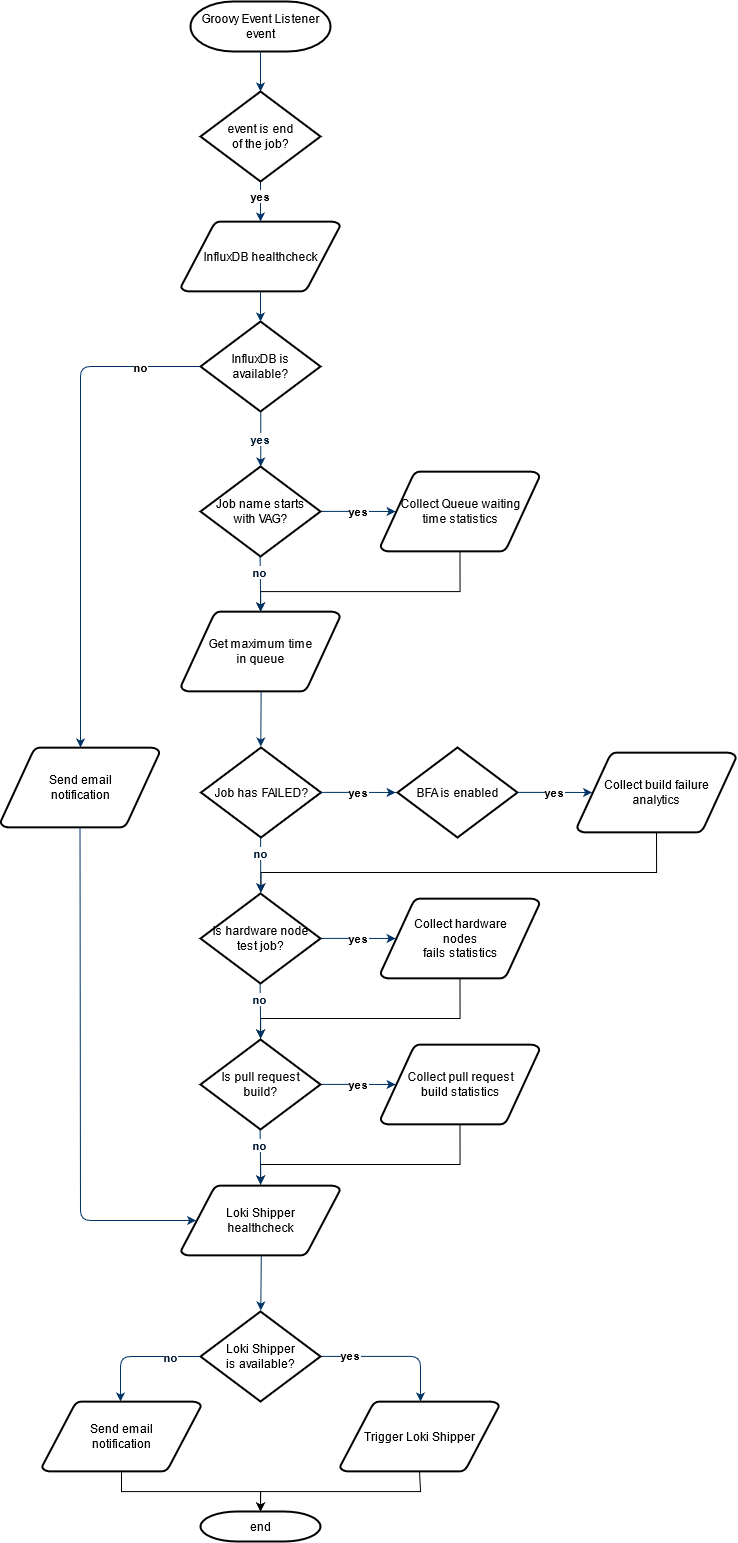

The diagram above was exported from draw.io. Its source (the exported page's mxGraphModel, read from the mxfile embedded in the PNG):
<mxGraphModel dx="1887" dy="1025" grid="1" gridSize="10" guides="1" tooltips="1" connect="1" arrows="1" fold="1" page="1" pageScale="1" pageWidth="1169" pageHeight="827" background="none" math="0" shadow="0">
  <root>
    <mxCell id="0" />
    <mxCell id="1" parent="0" />
    <mxCell id="2" value="&lt;div&gt;Groovy Event Listener&lt;/div&gt;&lt;div&gt; event&lt;/div&gt;" style="shape=mxgraph.flowchart.terminator;strokeWidth=2;gradientColor=none;gradientDirection=north;fontStyle=0;html=1;" parent="1" vertex="1">
      <mxGeometry x="250" y="40" width="140" height="50" as="geometry" />
    </mxCell>
    <mxCell id="5" value="InfluxDB healthcheck" style="shape=mxgraph.flowchart.data;strokeWidth=2;gradientColor=none;gradientDirection=north;fontStyle=0;html=1;" parent="1" vertex="1">
      <mxGeometry x="240.5" y="260" width="159" height="70" as="geometry" />
    </mxCell>
    <mxCell id="6" value="&lt;div&gt;InfluxDB is &lt;br&gt;&lt;/div&gt;&lt;div&gt;available?&lt;/div&gt;" style="shape=mxgraph.flowchart.decision;strokeWidth=2;gradientColor=none;gradientDirection=north;fontStyle=0;html=1;" parent="1" vertex="1">
      <mxGeometry x="260" y="360" width="120" height="90" as="geometry" />
    </mxCell>
    <mxCell id="7" style="fontStyle=1;strokeColor=#003366;strokeWidth=1;html=1;" parent="1" source="2" edge="1">
      <mxGeometry relative="1" as="geometry">
        <mxPoint x="320" y="130" as="targetPoint" />
      </mxGeometry>
    </mxCell>
    <mxCell id="8" value="yes" style="fontStyle=1;strokeColor=#003366;strokeWidth=1;html=1;" parent="1" target="5" edge="1">
      <mxGeometry relative="1" as="geometry">
        <mxPoint x="320" y="210" as="sourcePoint" />
      </mxGeometry>
    </mxCell>
    <mxCell id="9" style="entryX=0.5;entryY=0;entryPerimeter=0;fontStyle=1;strokeColor=#003366;strokeWidth=1;html=1;" parent="1" source="5" target="6" edge="1">
      <mxGeometry relative="1" as="geometry" />
    </mxCell>
    <mxCell id="12" value="yes" style="edgeStyle=elbowEdgeStyle;elbow=horizontal;fontColor=#001933;fontStyle=1;strokeColor=#003366;strokeWidth=1;html=1;entryX=0.5;entryY=0;entryDx=0;entryDy=0;entryPerimeter=0;" parent="1" source="6" target="IBYpjUnyjucIgKGzH4Ya-57" edge="1">
      <mxGeometry width="100" height="100" as="geometry">
        <mxPoint y="100" as="sourcePoint" />
        <mxPoint x="320.68421052631584" y="510" as="targetPoint" />
      </mxGeometry>
    </mxCell>
    <mxCell id="16" value="yes" style="edgeStyle=elbowEdgeStyle;elbow=horizontal;exitX=0.905;exitY=0.5;exitPerimeter=0;fontStyle=1;strokeColor=#003366;strokeWidth=1;html=1;entryX=0.095;entryY=0.5;entryDx=0;entryDy=0;entryPerimeter=0;" parent="1" target="IBYpjUnyjucIgKGzH4Ya-58" edge="1">
      <mxGeometry x="-3.9" y="-0.1" width="100" height="100" as="geometry">
        <mxPoint x="380.49500000000023" y="549.9" as="sourcePoint" />
        <mxPoint x="450" y="550" as="targetPoint" />
      </mxGeometry>
    </mxCell>
    <mxCell id="26" value="no" style="edgeStyle=elbowEdgeStyle;elbow=horizontal;entryX=0.5;entryY=0;entryPerimeter=0;fontStyle=1;strokeColor=#003366;strokeWidth=1;html=1;entryDx=0;entryDy=0;exitX=0;exitY=0.5;exitDx=0;exitDy=0;exitPerimeter=0;" parent="1" source="6" target="IBYpjUnyjucIgKGzH4Ya-59" edge="1">
      <mxGeometry width="100" height="100" as="geometry">
        <mxPoint x="240" y="440" as="sourcePoint" />
        <mxPoint x="100" as="targetPoint" />
        <Array as="points">
          <mxPoint x="140" y="420" />
        </Array>
        <mxPoint y="-190" as="offset" />
      </mxGeometry>
    </mxCell>
    <mxCell id="IBYpjUnyjucIgKGzH4Ya-55" value="&lt;div&gt;event is end &lt;br&gt;&lt;/div&gt;&lt;div&gt;of the job?&lt;/div&gt;" style="shape=mxgraph.flowchart.decision;strokeWidth=2;gradientColor=none;gradientDirection=north;fontStyle=0;html=1;" vertex="1" parent="1">
      <mxGeometry x="260" y="130" width="120" height="90" as="geometry" />
    </mxCell>
    <mxCell id="IBYpjUnyjucIgKGzH4Ya-57" value="&lt;div&gt;Job name starts &lt;br&gt;&lt;/div&gt;&lt;div&gt;with VAG?&lt;/div&gt;" style="shape=mxgraph.flowchart.decision;strokeWidth=2;gradientColor=none;gradientDirection=north;fontStyle=0;html=1;" vertex="1" parent="1">
      <mxGeometry x="260" y="505" width="120" height="90" as="geometry" />
    </mxCell>
    <mxCell id="IBYpjUnyjucIgKGzH4Ya-69" style="edgeStyle=orthogonalEdgeStyle;rounded=0;orthogonalLoop=1;jettySize=auto;html=1;entryX=0.5;entryY=0;entryDx=0;entryDy=0;entryPerimeter=0;exitX=0.5;exitY=1;exitDx=0;exitDy=0;exitPerimeter=0;" edge="1" parent="1" source="IBYpjUnyjucIgKGzH4Ya-58">
      <mxGeometry relative="1" as="geometry">
        <mxPoint x="320" y="650" as="targetPoint" />
        <Array as="points">
          <mxPoint x="520" y="630" />
          <mxPoint x="320" y="630" />
        </Array>
      </mxGeometry>
    </mxCell>
    <mxCell id="IBYpjUnyjucIgKGzH4Ya-58" value="&lt;div&gt;Collect Queue waiting&lt;/div&gt;&lt;div&gt; time statistics&lt;/div&gt;" style="shape=mxgraph.flowchart.data;strokeWidth=2;gradientColor=none;gradientDirection=north;fontStyle=0;html=1;" vertex="1" parent="1">
      <mxGeometry x="440" y="510" width="159" height="80" as="geometry" />
    </mxCell>
    <mxCell id="IBYpjUnyjucIgKGzH4Ya-59" value="&lt;div&gt;Send email &lt;br&gt;&lt;/div&gt;&lt;div&gt;notification&lt;/div&gt;" style="shape=mxgraph.flowchart.data;strokeWidth=2;gradientColor=none;gradientDirection=north;fontStyle=0;html=1;" vertex="1" parent="1">
      <mxGeometry x="60" y="786" width="159" height="80" as="geometry" />
    </mxCell>
    <mxCell id="IBYpjUnyjucIgKGzH4Ya-63" value="no" style="edgeStyle=elbowEdgeStyle;elbow=horizontal;fontColor=#001933;fontStyle=1;strokeColor=#003366;strokeWidth=1;html=1;entryX=0.5;entryY=0;entryDx=0;entryDy=0;entryPerimeter=0;" edge="1" parent="1">
      <mxGeometry width="100" height="100" as="geometry">
        <mxPoint x="319.5864705882354" y="594.9999999999999" as="sourcePoint" />
        <mxPoint x="319.41" y="649.9999999999999" as="targetPoint" />
        <mxPoint y="-12" as="offset" />
      </mxGeometry>
    </mxCell>
    <mxCell id="IBYpjUnyjucIgKGzH4Ya-72" value="end" style="shape=mxgraph.flowchart.terminator;strokeWidth=2;gradientColor=none;gradientDirection=north;fontStyle=0;html=1;" vertex="1" parent="1">
      <mxGeometry x="260" y="1550" width="120" height="30" as="geometry" />
    </mxCell>
    <mxCell id="IBYpjUnyjucIgKGzH4Ya-74" value="&lt;div&gt;Get maximum time &lt;br&gt;&lt;/div&gt;&lt;div&gt;in queue&lt;br&gt;&lt;/div&gt;" style="shape=mxgraph.flowchart.data;strokeWidth=2;gradientColor=none;gradientDirection=north;fontStyle=0;html=1;" vertex="1" parent="1">
      <mxGeometry x="240.5" y="650" width="159" height="80" as="geometry" />
    </mxCell>
    <mxCell id="IBYpjUnyjucIgKGzH4Ya-76" value="&lt;div&gt;Job has FAILED?&lt;/div&gt;" style="shape=mxgraph.flowchart.decision;strokeWidth=2;gradientColor=none;gradientDirection=north;fontStyle=0;html=1;" vertex="1" parent="1">
      <mxGeometry x="260.5" y="786" width="120" height="90" as="geometry" />
    </mxCell>
    <mxCell id="IBYpjUnyjucIgKGzH4Ya-77" style="edgeStyle=orthogonalEdgeStyle;rounded=0;orthogonalLoop=1;jettySize=auto;html=1;entryX=0.5;entryY=0;entryDx=0;entryDy=0;entryPerimeter=0;exitX=0.5;exitY=1;exitDx=0;exitDy=0;exitPerimeter=0;" edge="1" parent="1" source="IBYpjUnyjucIgKGzH4Ya-85">
      <mxGeometry relative="1" as="geometry">
        <mxPoint x="320.5" y="931" as="targetPoint" />
        <Array as="points">
          <mxPoint x="716" y="911" />
          <mxPoint x="320" y="911" />
        </Array>
        <mxPoint x="540" y="871" as="sourcePoint" />
      </mxGeometry>
    </mxCell>
    <mxCell id="IBYpjUnyjucIgKGzH4Ya-79" value="no" style="edgeStyle=elbowEdgeStyle;elbow=horizontal;fontColor=#001933;fontStyle=1;strokeColor=#003366;strokeWidth=1;html=1;entryX=0.5;entryY=0;entryDx=0;entryDy=0;entryPerimeter=0;" edge="1" parent="1">
      <mxGeometry x="0.5" y="281" width="100" height="100" as="geometry">
        <mxPoint x="320.08647058823544" y="875.9999999999999" as="sourcePoint" />
        <mxPoint x="319.9100000000001" y="931" as="targetPoint" />
        <mxPoint y="-12" as="offset" />
      </mxGeometry>
    </mxCell>
    <mxCell id="IBYpjUnyjucIgKGzH4Ya-80" value="" style="edgeStyle=elbowEdgeStyle;elbow=horizontal;fontColor=#001933;fontStyle=1;strokeColor=#003366;strokeWidth=1;html=1;entryX=0.5;entryY=0;entryDx=0;entryDy=0;entryPerimeter=0;" edge="1" parent="1">
      <mxGeometry x="0.9299999999999997" y="280" width="100" height="100" as="geometry">
        <mxPoint x="320.6442857142858" y="730.0000000000001" as="sourcePoint" />
        <mxPoint x="320.93" y="784.9999999999999" as="targetPoint" />
      </mxGeometry>
    </mxCell>
    <mxCell id="IBYpjUnyjucIgKGzH4Ya-81" value="yes" style="edgeStyle=elbowEdgeStyle;elbow=horizontal;exitX=0.905;exitY=0.5;exitPerimeter=0;fontStyle=1;strokeColor=#003366;strokeWidth=1;html=1;entryX=0.095;entryY=0.5;entryDx=0;entryDy=0;entryPerimeter=0;" edge="1" parent="1">
      <mxGeometry x="-3.9000000000000004" y="280.9" width="100" height="100" as="geometry">
        <mxPoint x="380.49500000000035" y="830.9000000000001" as="sourcePoint" />
        <mxPoint x="455.105" y="831" as="targetPoint" />
      </mxGeometry>
    </mxCell>
    <mxCell id="IBYpjUnyjucIgKGzH4Ya-83" value="BFA is enabled" style="shape=mxgraph.flowchart.decision;strokeWidth=2;gradientColor=none;gradientDirection=north;fontStyle=0;html=1;" vertex="1" parent="1">
      <mxGeometry x="457" y="786" width="120" height="90" as="geometry" />
    </mxCell>
    <mxCell id="IBYpjUnyjucIgKGzH4Ya-84" value="yes" style="edgeStyle=elbowEdgeStyle;elbow=horizontal;exitX=0.905;exitY=0.5;exitPerimeter=0;fontStyle=1;strokeColor=#003366;strokeWidth=1;html=1;entryX=0.095;entryY=0.5;entryDx=0;entryDy=0;entryPerimeter=0;" edge="1" parent="1" target="IBYpjUnyjucIgKGzH4Ya-85">
      <mxGeometry x="192.6" y="280.9" width="100" height="100" as="geometry">
        <mxPoint x="576.9950000000003" y="830.9000000000001" as="sourcePoint" />
        <mxPoint x="646.5" y="831" as="targetPoint" />
      </mxGeometry>
    </mxCell>
    <mxCell id="IBYpjUnyjucIgKGzH4Ya-85" value="&lt;div&gt;Collect build failure&lt;/div&gt;&lt;div&gt; analytics&lt;br&gt;&lt;/div&gt;" style="shape=mxgraph.flowchart.data;strokeWidth=2;gradientColor=none;gradientDirection=north;fontStyle=0;html=1;" vertex="1" parent="1">
      <mxGeometry x="636.5" y="791" width="159" height="80" as="geometry" />
    </mxCell>
    <mxCell id="IBYpjUnyjucIgKGzH4Ya-87" value="yes" style="edgeStyle=elbowEdgeStyle;elbow=horizontal;exitX=0.905;exitY=0.5;exitPerimeter=0;fontStyle=1;strokeColor=#003366;strokeWidth=1;html=1;entryX=0.095;entryY=0.5;entryDx=0;entryDy=0;entryPerimeter=0;" edge="1" parent="1" target="IBYpjUnyjucIgKGzH4Ya-90">
      <mxGeometry x="-3.9000000000000004" y="426.9" width="100" height="100" as="geometry">
        <mxPoint x="380.49500000000035" y="976.9000000000001" as="sourcePoint" />
        <mxPoint x="450" y="977" as="targetPoint" />
      </mxGeometry>
    </mxCell>
    <mxCell id="IBYpjUnyjucIgKGzH4Ya-88" value="&lt;div&gt;Is hardware node&lt;/div&gt;&lt;div&gt;test job?&lt;/div&gt;" style="shape=mxgraph.flowchart.decision;strokeWidth=2;gradientColor=none;gradientDirection=north;fontStyle=0;html=1;" vertex="1" parent="1">
      <mxGeometry x="260" y="932" width="120" height="90" as="geometry" />
    </mxCell>
    <mxCell id="IBYpjUnyjucIgKGzH4Ya-89" style="edgeStyle=orthogonalEdgeStyle;rounded=0;orthogonalLoop=1;jettySize=auto;html=1;entryX=0.5;entryY=0;entryDx=0;entryDy=0;entryPerimeter=0;exitX=0.5;exitY=1;exitDx=0;exitDy=0;exitPerimeter=0;" edge="1" parent="1" source="IBYpjUnyjucIgKGzH4Ya-90">
      <mxGeometry relative="1" as="geometry">
        <mxPoint x="320" y="1077" as="targetPoint" />
        <Array as="points">
          <mxPoint x="520" y="1057" />
          <mxPoint x="320" y="1057" />
        </Array>
      </mxGeometry>
    </mxCell>
    <mxCell id="IBYpjUnyjucIgKGzH4Ya-90" value="&lt;div&gt;Collect hardware&lt;/div&gt;&lt;div&gt; nodes&lt;br&gt;&lt;/div&gt;&lt;div&gt;fails statistics&lt;br&gt;&lt;/div&gt;" style="shape=mxgraph.flowchart.data;strokeWidth=2;gradientColor=none;gradientDirection=north;fontStyle=0;html=1;" vertex="1" parent="1">
      <mxGeometry x="440" y="937" width="159" height="80" as="geometry" />
    </mxCell>
    <mxCell id="IBYpjUnyjucIgKGzH4Ya-91" value="no" style="edgeStyle=elbowEdgeStyle;elbow=horizontal;fontColor=#001933;fontStyle=1;strokeColor=#003366;strokeWidth=1;html=1;entryX=0.5;entryY=0;entryDx=0;entryDy=0;entryPerimeter=0;" edge="1" parent="1">
      <mxGeometry y="427" width="100" height="100" as="geometry">
        <mxPoint x="319.58647058823544" y="1022" as="sourcePoint" />
        <mxPoint x="319.4100000000001" y="1077" as="targetPoint" />
        <mxPoint y="-12" as="offset" />
      </mxGeometry>
    </mxCell>
    <mxCell id="IBYpjUnyjucIgKGzH4Ya-92" value="yes" style="edgeStyle=elbowEdgeStyle;elbow=horizontal;exitX=0.905;exitY=0.5;exitPerimeter=0;fontStyle=1;strokeColor=#003366;strokeWidth=1;html=1;entryX=0.095;entryY=0.5;entryDx=0;entryDy=0;entryPerimeter=0;" edge="1" parent="1" target="IBYpjUnyjucIgKGzH4Ya-95">
      <mxGeometry x="-3.9000000000000004" y="572.9" width="100" height="100" as="geometry">
        <mxPoint x="380.49500000000035" y="1122.9" as="sourcePoint" />
        <mxPoint x="450" y="1123" as="targetPoint" />
      </mxGeometry>
    </mxCell>
    <mxCell id="IBYpjUnyjucIgKGzH4Ya-93" value="&lt;div&gt;Is pull request&lt;/div&gt;&lt;div&gt; build?&lt;/div&gt;" style="shape=mxgraph.flowchart.decision;strokeWidth=2;gradientColor=none;gradientDirection=north;fontStyle=0;html=1;" vertex="1" parent="1">
      <mxGeometry x="260" y="1078" width="120" height="90" as="geometry" />
    </mxCell>
    <mxCell id="IBYpjUnyjucIgKGzH4Ya-94" style="edgeStyle=orthogonalEdgeStyle;rounded=0;orthogonalLoop=1;jettySize=auto;html=1;entryX=0.5;entryY=0;entryDx=0;entryDy=0;entryPerimeter=0;exitX=0.5;exitY=1;exitDx=0;exitDy=0;exitPerimeter=0;" edge="1" parent="1" source="IBYpjUnyjucIgKGzH4Ya-95">
      <mxGeometry relative="1" as="geometry">
        <mxPoint x="320" y="1223" as="targetPoint" />
        <Array as="points">
          <mxPoint x="520" y="1203" />
          <mxPoint x="320" y="1203" />
        </Array>
      </mxGeometry>
    </mxCell>
    <mxCell id="IBYpjUnyjucIgKGzH4Ya-95" value="&lt;div&gt;Collect pull request&lt;/div&gt;&lt;div&gt; build statistics&lt;br&gt;&lt;/div&gt;" style="shape=mxgraph.flowchart.data;strokeWidth=2;gradientColor=none;gradientDirection=north;fontStyle=0;html=1;" vertex="1" parent="1">
      <mxGeometry x="440" y="1083" width="159" height="80" as="geometry" />
    </mxCell>
    <mxCell id="IBYpjUnyjucIgKGzH4Ya-96" value="no" style="edgeStyle=elbowEdgeStyle;elbow=horizontal;fontColor=#001933;fontStyle=1;strokeColor=#003366;strokeWidth=1;html=1;entryX=0.5;entryY=0;entryDx=0;entryDy=0;entryPerimeter=0;" edge="1" parent="1">
      <mxGeometry y="573" width="100" height="100" as="geometry">
        <mxPoint x="319.58647058823544" y="1168" as="sourcePoint" />
        <mxPoint x="319.4100000000001" y="1223" as="targetPoint" />
        <mxPoint y="-12" as="offset" />
      </mxGeometry>
    </mxCell>
    <mxCell id="IBYpjUnyjucIgKGzH4Ya-97" value="yes" style="edgeStyle=elbowEdgeStyle;elbow=horizontal;exitX=0.905;exitY=0.5;exitPerimeter=0;fontStyle=1;strokeColor=#003366;strokeWidth=1;html=1;" edge="1" parent="1">
      <mxGeometry width="100" height="100" as="geometry">
        <mxPoint x="380.4950000000001" y="1394.9000000000003" as="sourcePoint" />
        <mxPoint x="479" y="1440" as="targetPoint" />
        <Array as="points">
          <mxPoint x="480" y="1410" />
        </Array>
        <mxPoint x="-20" y="-23" as="offset" />
      </mxGeometry>
    </mxCell>
    <mxCell id="IBYpjUnyjucIgKGzH4Ya-98" value="&lt;div&gt;Loki Shipper&lt;br&gt;&lt;/div&gt;&lt;div&gt; is available?&lt;/div&gt;" style="shape=mxgraph.flowchart.decision;strokeWidth=2;gradientColor=none;gradientDirection=north;fontStyle=0;html=1;" vertex="1" parent="1">
      <mxGeometry x="260" y="1350" width="120" height="90" as="geometry" />
    </mxCell>
    <mxCell id="IBYpjUnyjucIgKGzH4Ya-99" style="edgeStyle=orthogonalEdgeStyle;rounded=0;orthogonalLoop=1;jettySize=auto;html=1;entryX=0.5;entryY=0;entryDx=0;entryDy=0;entryPerimeter=0;exitX=0.5;exitY=1;exitDx=0;exitDy=0;exitPerimeter=0;" edge="1" parent="1" source="IBYpjUnyjucIgKGzH4Ya-100" target="IBYpjUnyjucIgKGzH4Ya-72">
      <mxGeometry relative="1" as="geometry">
        <mxPoint x="320" y="1495" as="targetPoint" />
        <Array as="points">
          <mxPoint x="480" y="1510" />
          <mxPoint x="480" y="1530" />
          <mxPoint x="320" y="1530" />
        </Array>
      </mxGeometry>
    </mxCell>
    <mxCell id="IBYpjUnyjucIgKGzH4Ya-100" value="Trigger Loki Shipper" style="shape=mxgraph.flowchart.data;strokeWidth=2;gradientColor=none;gradientDirection=north;fontStyle=0;html=1;" vertex="1" parent="1">
      <mxGeometry x="399.5" y="1440" width="159" height="70" as="geometry" />
    </mxCell>
    <mxCell id="IBYpjUnyjucIgKGzH4Ya-102" value="&lt;div&gt;Loki Shipper&lt;/div&gt;&lt;div&gt;healthcheck&lt;/div&gt;" style="shape=mxgraph.flowchart.data;strokeWidth=2;gradientColor=none;gradientDirection=north;fontStyle=0;html=1;" vertex="1" parent="1">
      <mxGeometry x="240.5" y="1224" width="159" height="70" as="geometry" />
    </mxCell>
    <mxCell id="IBYpjUnyjucIgKGzH4Ya-103" value="" style="edgeStyle=elbowEdgeStyle;elbow=horizontal;fontColor=#001933;fontStyle=1;strokeColor=#003366;strokeWidth=1;html=1;entryX=0.5;entryY=0;entryDx=0;entryDy=0;entryPerimeter=0;" edge="1" parent="1">
      <mxGeometry x="1.2100000000000009" y="699" width="100" height="100" as="geometry">
        <mxPoint x="320.7964705882354" y="1294" as="sourcePoint" />
        <mxPoint x="320.62000000000006" y="1349" as="targetPoint" />
        <mxPoint y="-12" as="offset" />
      </mxGeometry>
    </mxCell>
    <mxCell id="IBYpjUnyjucIgKGzH4Ya-104" value="" style="edgeStyle=elbowEdgeStyle;elbow=horizontal;entryX=0.095;entryY=0.5;entryPerimeter=0;fontStyle=1;strokeColor=#003366;strokeWidth=1;html=1;entryDx=0;entryDy=0;exitX=0.5;exitY=1;exitDx=0;exitDy=0;exitPerimeter=0;" edge="1" parent="1" source="IBYpjUnyjucIgKGzH4Ya-59" target="IBYpjUnyjucIgKGzH4Ya-102">
      <mxGeometry width="100" height="100" as="geometry">
        <mxPoint x="230.5" y="950" as="sourcePoint" />
        <mxPoint x="110" y="1331" as="targetPoint" />
        <Array as="points">
          <mxPoint x="140" y="1060" />
        </Array>
        <mxPoint x="-8" y="196" as="offset" />
      </mxGeometry>
    </mxCell>
    <mxCell id="IBYpjUnyjucIgKGzH4Ya-106" value="no" style="edgeStyle=elbowEdgeStyle;elbow=horizontal;fontColor=#001933;fontStyle=1;strokeColor=#003366;strokeWidth=1;html=1;exitX=0;exitY=0.5;exitDx=0;exitDy=0;exitPerimeter=0;" edge="1" parent="1" source="IBYpjUnyjucIgKGzH4Ya-98">
      <mxGeometry width="100" height="100" as="geometry">
        <mxPoint x="319.58647058823544" y="1440" as="sourcePoint" />
        <mxPoint x="180" y="1440" as="targetPoint" />
        <mxPoint x="10" y="-22" as="offset" />
        <Array as="points">
          <mxPoint x="180" y="1420" />
        </Array>
      </mxGeometry>
    </mxCell>
    <mxCell id="IBYpjUnyjucIgKGzH4Ya-109" style="edgeStyle=orthogonalEdgeStyle;rounded=0;orthogonalLoop=1;jettySize=auto;html=1;entryX=0.5;entryY=0;entryDx=0;entryDy=0;entryPerimeter=0;" edge="1" parent="1" source="IBYpjUnyjucIgKGzH4Ya-107" target="IBYpjUnyjucIgKGzH4Ya-72">
      <mxGeometry relative="1" as="geometry" />
    </mxCell>
    <mxCell id="IBYpjUnyjucIgKGzH4Ya-107" value="&lt;div&gt;Send email &lt;br&gt;&lt;/div&gt;&lt;div&gt;notification&lt;/div&gt;" style="shape=mxgraph.flowchart.data;strokeWidth=2;gradientColor=none;gradientDirection=north;fontStyle=0;html=1;" vertex="1" parent="1">
      <mxGeometry x="101.5" y="1440" width="159" height="70" as="geometry" />
    </mxCell>
  </root>
</mxGraphModel>